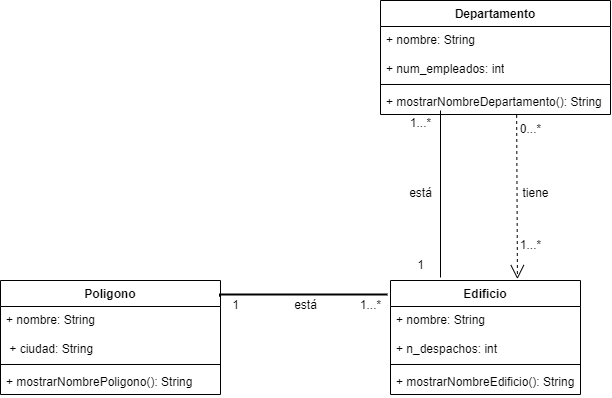

The diagram above was exported from draw.io. Its source (the exported page's mxGraphModel, read from the mxfile embedded in the PNG):
<mxGraphModel dx="793" dy="503" grid="1" gridSize="10" guides="1" tooltips="1" connect="1" arrows="1" fold="1" page="1" pageScale="1" pageWidth="827" pageHeight="1169" math="0" shadow="0">
  <root>
    <mxCell id="0" />
    <mxCell id="1" parent="0" />
    <mxCell id="Pfg4wnEFbLC7NB_yALtl-50" value="Departamento" style="swimlane;fontStyle=1;align=center;verticalAlign=top;childLayout=stackLayout;horizontal=1;startSize=26;horizontalStack=0;resizeParent=1;resizeParentMax=0;resizeLast=0;collapsible=1;marginBottom=0;whiteSpace=wrap;html=1;" vertex="1" parent="1">
      <mxGeometry x="500" y="150" width="230" height="114" as="geometry" />
    </mxCell>
    <mxCell id="Pfg4wnEFbLC7NB_yALtl-51" value="+ nombre: String&amp;nbsp;&lt;div&gt;&lt;br&gt;&lt;/div&gt;&lt;div&gt;+ num_empleados: int&lt;/div&gt;" style="text;strokeColor=none;fillColor=none;align=left;verticalAlign=top;spacingLeft=4;spacingRight=4;overflow=hidden;rotatable=0;points=[[0,0.5],[1,0.5]];portConstraint=eastwest;whiteSpace=wrap;html=1;" vertex="1" parent="Pfg4wnEFbLC7NB_yALtl-50">
      <mxGeometry y="26" width="230" height="54" as="geometry" />
    </mxCell>
    <mxCell id="Pfg4wnEFbLC7NB_yALtl-52" value="" style="line;strokeWidth=1;fillColor=none;align=left;verticalAlign=middle;spacingTop=-1;spacingLeft=3;spacingRight=3;rotatable=0;labelPosition=right;points=[];portConstraint=eastwest;strokeColor=inherit;" vertex="1" parent="Pfg4wnEFbLC7NB_yALtl-50">
      <mxGeometry y="80" width="230" height="8" as="geometry" />
    </mxCell>
    <mxCell id="Pfg4wnEFbLC7NB_yALtl-53" value="+ mostrarNombreDepartamento(): String" style="text;strokeColor=none;fillColor=none;align=left;verticalAlign=top;spacingLeft=4;spacingRight=4;overflow=hidden;rotatable=0;points=[[0,0.5],[1,0.5]];portConstraint=eastwest;whiteSpace=wrap;html=1;" vertex="1" parent="Pfg4wnEFbLC7NB_yALtl-50">
      <mxGeometry y="88" width="230" height="26" as="geometry" />
    </mxCell>
    <mxCell id="Pfg4wnEFbLC7NB_yALtl-55" value="Poligono" style="swimlane;fontStyle=1;align=center;verticalAlign=top;childLayout=stackLayout;horizontal=1;startSize=26;horizontalStack=0;resizeParent=1;resizeParentMax=0;resizeLast=0;collapsible=1;marginBottom=0;whiteSpace=wrap;html=1;" vertex="1" parent="1">
      <mxGeometry x="120" y="430" width="220" height="114" as="geometry" />
    </mxCell>
    <mxCell id="Pfg4wnEFbLC7NB_yALtl-56" value="+ nombre: String&lt;div&gt;&lt;br&gt;&lt;/div&gt;&lt;div&gt;&amp;nbsp;+ ciudad: String&amp;nbsp;&lt;/div&gt;" style="text;strokeColor=none;fillColor=none;align=left;verticalAlign=top;spacingLeft=4;spacingRight=4;overflow=hidden;rotatable=0;points=[[0,0.5],[1,0.5]];portConstraint=eastwest;whiteSpace=wrap;html=1;" vertex="1" parent="Pfg4wnEFbLC7NB_yALtl-55">
      <mxGeometry y="26" width="220" height="54" as="geometry" />
    </mxCell>
    <mxCell id="Pfg4wnEFbLC7NB_yALtl-57" value="" style="line;strokeWidth=1;fillColor=none;align=left;verticalAlign=middle;spacingTop=-1;spacingLeft=3;spacingRight=3;rotatable=0;labelPosition=right;points=[];portConstraint=eastwest;strokeColor=inherit;" vertex="1" parent="Pfg4wnEFbLC7NB_yALtl-55">
      <mxGeometry y="80" width="220" height="8" as="geometry" />
    </mxCell>
    <mxCell id="Pfg4wnEFbLC7NB_yALtl-58" value="+ mostrarNombrePoligono(): String" style="text;strokeColor=none;fillColor=none;align=left;verticalAlign=top;spacingLeft=4;spacingRight=4;overflow=hidden;rotatable=0;points=[[0,0.5],[1,0.5]];portConstraint=eastwest;whiteSpace=wrap;html=1;" vertex="1" parent="Pfg4wnEFbLC7NB_yALtl-55">
      <mxGeometry y="88" width="220" height="26" as="geometry" />
    </mxCell>
    <mxCell id="Pfg4wnEFbLC7NB_yALtl-59" value="Edificio" style="swimlane;fontStyle=1;align=center;verticalAlign=top;childLayout=stackLayout;horizontal=1;startSize=26;horizontalStack=0;resizeParent=1;resizeParentMax=0;resizeLast=0;collapsible=1;marginBottom=0;whiteSpace=wrap;html=1;" vertex="1" parent="1">
      <mxGeometry x="510" y="430" width="190" height="114" as="geometry" />
    </mxCell>
    <mxCell id="Pfg4wnEFbLC7NB_yALtl-60" value="+ nombre: String&lt;div&gt;&lt;br&gt;&lt;/div&gt;&lt;div&gt;+ n_despachos: int&amp;nbsp;&amp;nbsp;&lt;/div&gt;" style="text;strokeColor=none;fillColor=none;align=left;verticalAlign=top;spacingLeft=4;spacingRight=4;overflow=hidden;rotatable=0;points=[[0,0.5],[1,0.5]];portConstraint=eastwest;whiteSpace=wrap;html=1;" vertex="1" parent="Pfg4wnEFbLC7NB_yALtl-59">
      <mxGeometry y="26" width="190" height="54" as="geometry" />
    </mxCell>
    <mxCell id="Pfg4wnEFbLC7NB_yALtl-61" value="" style="line;strokeWidth=1;fillColor=none;align=left;verticalAlign=middle;spacingTop=-1;spacingLeft=3;spacingRight=3;rotatable=0;labelPosition=right;points=[];portConstraint=eastwest;strokeColor=inherit;" vertex="1" parent="Pfg4wnEFbLC7NB_yALtl-59">
      <mxGeometry y="80" width="190" height="8" as="geometry" />
    </mxCell>
    <mxCell id="Pfg4wnEFbLC7NB_yALtl-62" value="+ mostrarNombreEdificio(): String" style="text;strokeColor=none;fillColor=none;align=left;verticalAlign=top;spacingLeft=4;spacingRight=4;overflow=hidden;rotatable=0;points=[[0,0.5],[1,0.5]];portConstraint=eastwest;whiteSpace=wrap;html=1;" vertex="1" parent="Pfg4wnEFbLC7NB_yALtl-59">
      <mxGeometry y="88" width="190" height="26" as="geometry" />
    </mxCell>
    <mxCell id="Pfg4wnEFbLC7NB_yALtl-64" value="" style="endArrow=open;endFill=1;endSize=12;html=1;rounded=0;exitX=0.592;exitY=1.019;exitDx=0;exitDy=0;exitPerimeter=0;entryX=0.668;entryY=-0.012;entryDx=0;entryDy=0;entryPerimeter=0;dashed=1;" edge="1" parent="1" source="Pfg4wnEFbLC7NB_yALtl-53" target="Pfg4wnEFbLC7NB_yALtl-59">
      <mxGeometry width="160" relative="1" as="geometry">
        <mxPoint x="570" y="300" as="sourcePoint" />
        <mxPoint x="730" y="300" as="targetPoint" />
      </mxGeometry>
    </mxCell>
    <mxCell id="Pfg4wnEFbLC7NB_yALtl-65" value="0...*" style="text;html=1;align=center;verticalAlign=middle;resizable=0;points=[];autosize=1;strokeColor=none;fillColor=none;" vertex="1" parent="1">
      <mxGeometry x="630" y="264" width="40" height="30" as="geometry" />
    </mxCell>
    <mxCell id="Pfg4wnEFbLC7NB_yALtl-66" value="1...*" style="text;html=1;align=center;verticalAlign=middle;resizable=0;points=[];autosize=1;strokeColor=none;fillColor=none;" vertex="1" parent="1">
      <mxGeometry x="630" y="380" width="40" height="30" as="geometry" />
    </mxCell>
    <mxCell id="Pfg4wnEFbLC7NB_yALtl-67" value="tiene" style="text;html=1;align=center;verticalAlign=middle;resizable=0;points=[];autosize=1;strokeColor=none;fillColor=none;" vertex="1" parent="1">
      <mxGeometry x="630" y="328" width="50" height="30" as="geometry" />
    </mxCell>
    <mxCell id="Pfg4wnEFbLC7NB_yALtl-68" value="" style="endArrow=none;html=1;edgeStyle=orthogonalEdgeStyle;rounded=0;" edge="1" parent="1">
      <mxGeometry relative="1" as="geometry">
        <mxPoint x="560" y="260" as="sourcePoint" />
        <mxPoint x="560" y="427" as="targetPoint" />
        <Array as="points">
          <mxPoint x="560" y="427" />
        </Array>
      </mxGeometry>
    </mxCell>
    <mxCell id="Pfg4wnEFbLC7NB_yALtl-71" value="1...*" style="text;html=1;align=center;verticalAlign=middle;resizable=0;points=[];autosize=1;strokeColor=none;fillColor=none;" vertex="1" parent="1">
      <mxGeometry x="520" y="258" width="40" height="30" as="geometry" />
    </mxCell>
    <mxCell id="Pfg4wnEFbLC7NB_yALtl-72" value="1" style="text;html=1;align=center;verticalAlign=middle;resizable=0;points=[];autosize=1;strokeColor=none;fillColor=none;" vertex="1" parent="1">
      <mxGeometry x="525" y="400" width="30" height="30" as="geometry" />
    </mxCell>
    <mxCell id="Pfg4wnEFbLC7NB_yALtl-73" value="está" style="text;html=1;align=center;verticalAlign=middle;resizable=0;points=[];autosize=1;strokeColor=none;fillColor=none;" vertex="1" parent="1">
      <mxGeometry x="515" y="328" width="50" height="30" as="geometry" />
    </mxCell>
    <mxCell id="Pfg4wnEFbLC7NB_yALtl-75" value="" style="endArrow=none;html=1;edgeStyle=orthogonalEdgeStyle;rounded=0;entryX=0.998;entryY=0.142;entryDx=0;entryDy=0;entryPerimeter=0;strokeWidth=2;" edge="1" parent="1" target="Pfg4wnEFbLC7NB_yALtl-55">
      <mxGeometry relative="1" as="geometry">
        <mxPoint x="507" y="444" as="sourcePoint" />
        <mxPoint x="414" y="557" as="targetPoint" />
        <Array as="points">
          <mxPoint x="340" y="444" />
        </Array>
      </mxGeometry>
    </mxCell>
    <mxCell id="Pfg4wnEFbLC7NB_yALtl-76" value="1...*" style="text;html=1;align=center;verticalAlign=middle;resizable=0;points=[];autosize=1;strokeColor=none;fillColor=none;" vertex="1" parent="1">
      <mxGeometry x="470" y="440" width="40" height="30" as="geometry" />
    </mxCell>
    <mxCell id="Pfg4wnEFbLC7NB_yALtl-77" value="1" style="text;html=1;align=center;verticalAlign=middle;resizable=0;points=[];autosize=1;strokeColor=none;fillColor=none;" vertex="1" parent="1">
      <mxGeometry x="340" y="440" width="30" height="30" as="geometry" />
    </mxCell>
    <mxCell id="Pfg4wnEFbLC7NB_yALtl-80" value="está" style="text;html=1;align=center;verticalAlign=middle;resizable=0;points=[];autosize=1;strokeColor=none;fillColor=none;" vertex="1" parent="1">
      <mxGeometry x="400" y="440" width="50" height="30" as="geometry" />
    </mxCell>
  </root>
</mxGraphModel>